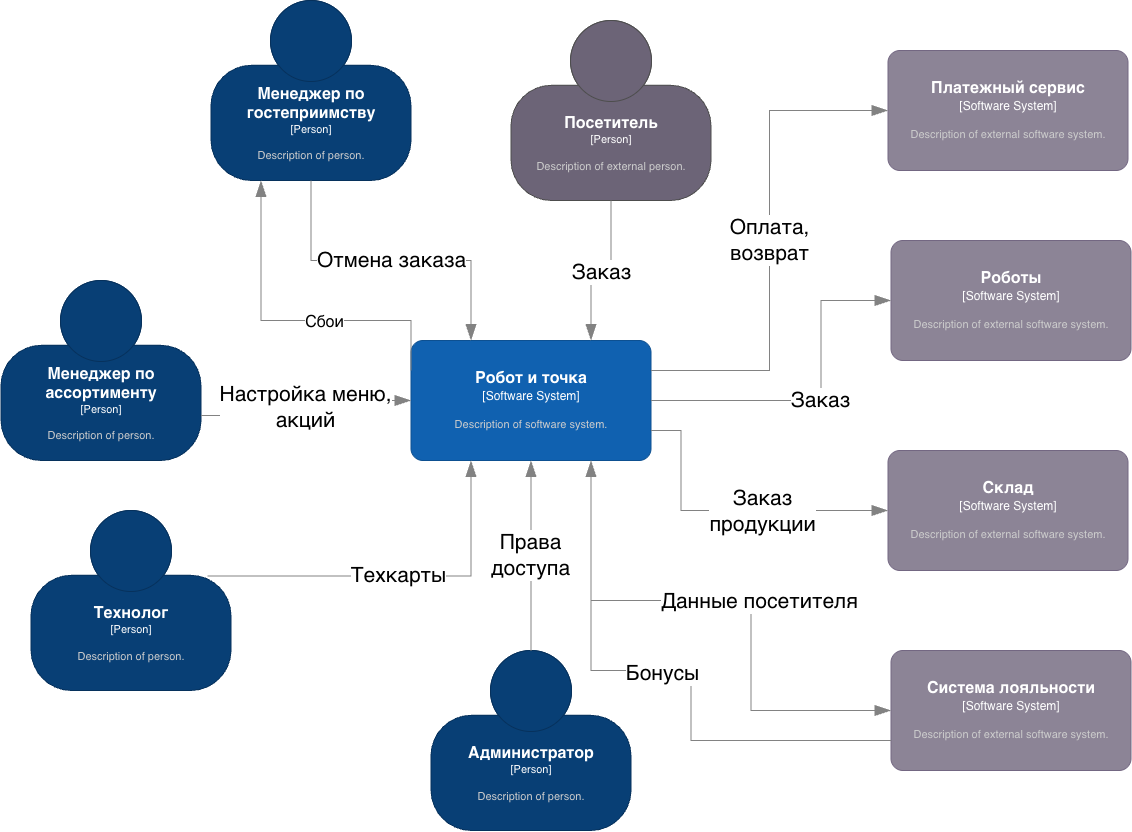

The diagram above was exported from draw.io. Its source (the exported page's mxGraphModel, read from the mxfile embedded in the PNG):
<mxGraphModel dx="2072" dy="2038" grid="1" gridSize="10" guides="1" tooltips="1" connect="1" arrows="1" fold="1" page="1" pageScale="1" pageWidth="827" pageHeight="1169" math="0" shadow="0">
  <root>
    <mxCell id="0" />
    <mxCell id="1" parent="0" />
    <object placeholders="1" c4Name="Робот и точка" c4Type="Software System" c4Description="Description of software system." label="&lt;font style=&quot;font-size: 16px&quot;&gt;&lt;b&gt;%c4Name%&lt;/b&gt;&lt;/font&gt;&lt;div&gt;[%c4Type%]&lt;/div&gt;&lt;br&gt;&lt;div&gt;&lt;font style=&quot;font-size: 11px&quot;&gt;&lt;font color=&quot;#cccccc&quot;&gt;%c4Description%&lt;/font&gt;&lt;/div&gt;" id="qW2ap8QomAQOFlGT1WPV-1">
      <mxCell parent="1" style="rounded=1;whiteSpace=wrap;html=1;labelBackgroundColor=none;fillColor=#1061B0;fontColor=#ffffff;align=center;arcSize=10;strokeColor=#0D5091;metaEdit=1;resizable=0;points=[[0.25,0,0],[0.5,0,0],[0.75,0,0],[1,0.25,0],[1,0.5,0],[1,0.75,0],[0.75,1,0],[0.5,1,0],[0.25,1,0],[0,0.75,0],[0,0.5,0],[0,0.25,0]];" vertex="1">
        <mxGeometry height="120" width="240" x="350" y="330" as="geometry" />
      </mxCell>
    </object>
    <object placeholders="1" c4Name="Менеджер по гостеприимству" c4Type="Person" c4Description="Description of person." label="&lt;font style=&quot;font-size: 16px&quot;&gt;&lt;b&gt;%c4Name%&lt;/b&gt;&lt;/font&gt;&lt;div&gt;[%c4Type%]&lt;/div&gt;&lt;br&gt;&lt;div&gt;&lt;font style=&quot;font-size: 11px&quot;&gt;&lt;font color=&quot;#cccccc&quot;&gt;%c4Description%&lt;/font&gt;&lt;/div&gt;" id="qW2ap8QomAQOFlGT1WPV-2">
      <mxCell parent="1" style="html=1;fontSize=11;dashed=0;whiteSpace=wrap;fillColor=#083F75;strokeColor=#06315C;fontColor=#ffffff;shape=mxgraph.c4.person2;align=center;metaEdit=1;points=[[0.5,0,0],[1,0.5,0],[1,0.75,0],[0.75,1,0],[0.5,1,0],[0.25,1,0],[0,0.75,0],[0,0.5,0]];resizable=0;" vertex="1">
        <mxGeometry height="180" width="200" x="150" y="-10" as="geometry" />
      </mxCell>
    </object>
    <object placeholders="1" c4Name="Посетитель" c4Type="Person" c4Description="Description of external person." label="&lt;font style=&quot;font-size: 16px&quot;&gt;&lt;b&gt;%c4Name%&lt;/b&gt;&lt;/font&gt;&lt;div&gt;[%c4Type%]&lt;/div&gt;&lt;br&gt;&lt;div&gt;&lt;font style=&quot;font-size: 11px&quot;&gt;&lt;font color=&quot;#cccccc&quot;&gt;%c4Description%&lt;/font&gt;&lt;/div&gt;" id="qW2ap8QomAQOFlGT1WPV-3">
      <mxCell parent="1" style="html=1;fontSize=11;dashed=0;whiteSpace=wrap;fillColor=#6C6477;strokeColor=#4D4D4D;fontColor=#ffffff;shape=mxgraph.c4.person2;align=center;metaEdit=1;points=[[0.5,0,0],[1,0.5,0],[1,0.75,0],[0.75,1,0],[0.5,1,0],[0.25,1,0],[0,0.75,0],[0,0.5,0]];resizable=0;" vertex="1">
        <mxGeometry height="180" width="200" x="450" y="10" as="geometry" />
      </mxCell>
    </object>
    <object placeholders="1" c4Name="Менеджер по ассортименту" c4Type="Person" c4Description="Description of person." label="&lt;font style=&quot;font-size: 16px&quot;&gt;&lt;b&gt;%c4Name%&lt;/b&gt;&lt;/font&gt;&lt;div&gt;[%c4Type%]&lt;/div&gt;&lt;br&gt;&lt;div&gt;&lt;font style=&quot;font-size: 11px&quot;&gt;&lt;font color=&quot;#cccccc&quot;&gt;%c4Description%&lt;/font&gt;&lt;/div&gt;" id="qW2ap8QomAQOFlGT1WPV-4">
      <mxCell parent="1" style="html=1;fontSize=11;dashed=0;whiteSpace=wrap;fillColor=#083F75;strokeColor=#06315C;fontColor=#ffffff;shape=mxgraph.c4.person2;align=center;metaEdit=1;points=[[0.5,0,0],[1,0.5,0],[1,0.75,0],[0.75,1,0],[0.5,1,0],[0.25,1,0],[0,0.75,0],[0,0.5,0]];resizable=0;" vertex="1">
        <mxGeometry height="180" width="200" x="-60" y="270" as="geometry" />
      </mxCell>
    </object>
    <object placeholders="1" c4Name="Технолог" c4Type="Person" c4Description="Description of person." label="&lt;font style=&quot;font-size: 16px&quot;&gt;&lt;b&gt;%c4Name%&lt;/b&gt;&lt;/font&gt;&lt;div&gt;[%c4Type%]&lt;/div&gt;&lt;br&gt;&lt;div&gt;&lt;font style=&quot;font-size: 11px&quot;&gt;&lt;font color=&quot;#cccccc&quot;&gt;%c4Description%&lt;/font&gt;&lt;/div&gt;" id="qW2ap8QomAQOFlGT1WPV-5">
      <mxCell parent="1" style="html=1;fontSize=11;dashed=0;whiteSpace=wrap;fillColor=#083F75;strokeColor=#06315C;fontColor=#ffffff;shape=mxgraph.c4.person2;align=center;metaEdit=1;points=[[0.5,0,0],[1,0.5,0],[1,0.75,0],[0.75,1,0],[0.5,1,0],[0.25,1,0],[0,0.75,0],[0,0.5,0]];resizable=0;" vertex="1">
        <mxGeometry height="180" width="200" x="-30" y="500" as="geometry" />
      </mxCell>
    </object>
    <object placeholders="1" c4Name="Администратор" c4Type="Person" c4Description="Description of person." label="&lt;font style=&quot;font-size: 16px&quot;&gt;&lt;b&gt;%c4Name%&lt;/b&gt;&lt;/font&gt;&lt;div&gt;[%c4Type%]&lt;/div&gt;&lt;br&gt;&lt;div&gt;&lt;font style=&quot;font-size: 11px&quot;&gt;&lt;font color=&quot;#cccccc&quot;&gt;%c4Description%&lt;/font&gt;&lt;/div&gt;" id="qW2ap8QomAQOFlGT1WPV-6">
      <mxCell parent="1" style="html=1;fontSize=11;dashed=0;whiteSpace=wrap;fillColor=#083F75;strokeColor=#06315C;fontColor=#ffffff;shape=mxgraph.c4.person2;align=center;metaEdit=1;points=[[0.5,0,0],[1,0.5,0],[1,0.75,0],[0.75,1,0],[0.5,1,0],[0.25,1,0],[0,0.75,0],[0,0.5,0]];resizable=0;" vertex="1">
        <mxGeometry height="180" width="200" x="370" y="640" as="geometry" />
      </mxCell>
    </object>
    <object placeholders="1" c4Name="Платежный сервис" c4Type="Software System" c4Description="Description of external software system." label="&lt;font style=&quot;font-size: 16px&quot;&gt;&lt;b&gt;%c4Name%&lt;/b&gt;&lt;/font&gt;&lt;div&gt;[%c4Type%]&lt;/div&gt;&lt;br&gt;&lt;div&gt;&lt;font style=&quot;font-size: 11px&quot;&gt;&lt;font color=&quot;#cccccc&quot;&gt;%c4Description%&lt;/font&gt;&lt;/div&gt;" id="qW2ap8QomAQOFlGT1WPV-7">
      <mxCell parent="1" style="rounded=1;whiteSpace=wrap;html=1;labelBackgroundColor=none;fillColor=#8C8496;fontColor=#ffffff;align=center;arcSize=10;strokeColor=#736782;metaEdit=1;resizable=0;points=[[0.25,0,0],[0.5,0,0],[0.75,0,0],[1,0.25,0],[1,0.5,0],[1,0.75,0],[0.75,1,0],[0.5,1,0],[0.25,1,0],[0,0.75,0],[0,0.5,0],[0,0.25,0]];" vertex="1">
        <mxGeometry height="120" width="240" x="827" y="40" as="geometry" />
      </mxCell>
    </object>
    <object placeholders="1" c4Name="Роботы" c4Type="Software System" c4Description="Description of external software system." label="&lt;font style=&quot;font-size: 16px&quot;&gt;&lt;b&gt;%c4Name%&lt;/b&gt;&lt;/font&gt;&lt;div&gt;[%c4Type%]&lt;/div&gt;&lt;br&gt;&lt;div&gt;&lt;font style=&quot;font-size: 11px&quot;&gt;&lt;font color=&quot;#cccccc&quot;&gt;%c4Description%&lt;/font&gt;&lt;/div&gt;" id="qW2ap8QomAQOFlGT1WPV-8">
      <mxCell parent="1" style="rounded=1;whiteSpace=wrap;html=1;labelBackgroundColor=none;fillColor=#8C8496;fontColor=#ffffff;align=center;arcSize=10;strokeColor=#736782;metaEdit=1;resizable=0;points=[[0.25,0,0],[0.5,0,0],[0.75,0,0],[1,0.25,0],[1,0.5,0],[1,0.75,0],[0.75,1,0],[0.5,1,0],[0.25,1,0],[0,0.75,0],[0,0.5,0],[0,0.25,0]];" vertex="1">
        <mxGeometry height="120" width="240" x="830" y="230" as="geometry" />
      </mxCell>
    </object>
    <object placeholders="1" c4Name="Склад" c4Type="Software System" c4Description="Description of external software system." label="&lt;font style=&quot;font-size: 16px&quot;&gt;&lt;b&gt;%c4Name%&lt;/b&gt;&lt;/font&gt;&lt;div&gt;[%c4Type%]&lt;/div&gt;&lt;br&gt;&lt;div&gt;&lt;font style=&quot;font-size: 11px&quot;&gt;&lt;font color=&quot;#cccccc&quot;&gt;%c4Description%&lt;/font&gt;&lt;/div&gt;" id="qW2ap8QomAQOFlGT1WPV-9">
      <mxCell parent="1" style="rounded=1;whiteSpace=wrap;html=1;labelBackgroundColor=none;fillColor=#8C8496;fontColor=#ffffff;align=center;arcSize=10;strokeColor=#736782;metaEdit=1;resizable=0;points=[[0.25,0,0],[0.5,0,0],[0.75,0,0],[1,0.25,0],[1,0.5,0],[1,0.75,0],[0.75,1,0],[0.5,1,0],[0.25,1,0],[0,0.75,0],[0,0.5,0],[0,0.25,0]];" vertex="1">
        <mxGeometry height="120" width="240" x="827" y="440" as="geometry" />
      </mxCell>
    </object>
    <object placeholders="1" c4Name="Система лояльности" c4Type="Software System" c4Description="Description of external software system." label="&lt;font style=&quot;font-size: 16px&quot;&gt;&lt;b&gt;%c4Name%&lt;/b&gt;&lt;/font&gt;&lt;div&gt;[%c4Type%]&lt;/div&gt;&lt;br&gt;&lt;div&gt;&lt;font style=&quot;font-size: 11px&quot;&gt;&lt;font color=&quot;#cccccc&quot;&gt;%c4Description%&lt;/font&gt;&lt;/div&gt;" id="qW2ap8QomAQOFlGT1WPV-10">
      <mxCell parent="1" style="rounded=1;whiteSpace=wrap;html=1;labelBackgroundColor=none;fillColor=#8C8496;fontColor=#ffffff;align=center;arcSize=10;strokeColor=#736782;metaEdit=1;resizable=0;points=[[0.25,0,0],[0.5,0,0],[0.75,0,0],[1,0.25,0],[1,0.5,0],[1,0.75,0],[0.75,1,0],[0.5,1,0],[0.25,1,0],[0,0.75,0],[0,0.5,0],[0,0.25,0]];" vertex="1">
        <mxGeometry height="120" width="240" x="830" y="640" as="geometry" />
      </mxCell>
    </object>
    <object placeholders="1" c4Type="Relationship" id="qW2ap8QomAQOFlGT1WPV-11">
      <mxCell edge="1" parent="1" source="qW2ap8QomAQOFlGT1WPV-3" style="endArrow=blockThin;html=1;fontSize=10;fontColor=#404040;strokeWidth=1;endFill=1;strokeColor=#828282;elbow=vertical;metaEdit=1;endSize=14;startSize=16;jumpStyle=arc;jumpSize=16;rounded=0;edgeStyle=orthogonalEdgeStyle;exitX=0.5;exitY=1;exitDx=0;exitDy=0;exitPerimeter=0;entryX=0.75;entryY=0;entryDx=0;entryDy=0;entryPerimeter=0;" target="qW2ap8QomAQOFlGT1WPV-1">
        <mxGeometry relative="1" width="240" as="geometry">
          <mxPoint x="290" y="400" as="sourcePoint" />
          <mxPoint x="530" y="400" as="targetPoint" />
        </mxGeometry>
      </mxCell>
    </object>
    <mxCell id="qW2ap8QomAQOFlGT1WPV-12" connectable="0" parent="qW2ap8QomAQOFlGT1WPV-11" style="edgeLabel;html=1;align=center;verticalAlign=middle;resizable=0;points=[];fontSize=21;" value="Заказ" vertex="1">
      <mxGeometry relative="1" x="0.0036" y="1" as="geometry">
        <mxPoint as="offset" />
      </mxGeometry>
    </mxCell>
    <object placeholders="1" c4Type="Relationship" id="qW2ap8QomAQOFlGT1WPV-14">
      <mxCell edge="1" parent="1" source="qW2ap8QomAQOFlGT1WPV-2" style="endArrow=blockThin;html=1;fontSize=10;fontColor=#404040;strokeWidth=1;endFill=1;strokeColor=#828282;elbow=vertical;metaEdit=1;endSize=14;startSize=16;jumpStyle=arc;jumpSize=16;rounded=0;edgeStyle=orthogonalEdgeStyle;exitX=0.5;exitY=1;exitDx=0;exitDy=0;exitPerimeter=0;entryX=0.25;entryY=0;entryDx=0;entryDy=0;entryPerimeter=0;" target="qW2ap8QomAQOFlGT1WPV-1">
        <mxGeometry relative="1" width="240" as="geometry">
          <mxPoint x="660" y="310" as="sourcePoint" />
          <mxPoint x="640" y="450" as="targetPoint" />
        </mxGeometry>
      </mxCell>
    </object>
    <mxCell id="qW2ap8QomAQOFlGT1WPV-15" connectable="0" parent="qW2ap8QomAQOFlGT1WPV-14" style="edgeLabel;html=1;align=center;verticalAlign=middle;resizable=0;points=[];fontSize=21;" value="Отмена заказа" vertex="1">
      <mxGeometry relative="1" x="0.0036" y="1" as="geometry">
        <mxPoint as="offset" />
      </mxGeometry>
    </mxCell>
    <object placeholders="1" c4Type="Relationship" id="qW2ap8QomAQOFlGT1WPV-16">
      <mxCell edge="1" parent="1" source="qW2ap8QomAQOFlGT1WPV-1" style="endArrow=blockThin;html=1;fontSize=10;fontColor=#404040;strokeWidth=1;endFill=1;strokeColor=#828282;elbow=vertical;metaEdit=1;endSize=14;startSize=14;jumpStyle=arc;jumpSize=16;rounded=0;edgeStyle=orthogonalEdgeStyle;exitX=0;exitY=0.25;exitDx=0;exitDy=0;exitPerimeter=0;entryX=0.25;entryY=1;entryDx=0;entryDy=0;entryPerimeter=0;" target="qW2ap8QomAQOFlGT1WPV-2">
        <mxGeometry relative="1" width="240" as="geometry">
          <Array as="points">
            <mxPoint x="350" y="310" />
            <mxPoint x="200" y="310" />
          </Array>
          <mxPoint x="-110" y="120" as="sourcePoint" />
          <mxPoint x="130" y="120" as="targetPoint" />
        </mxGeometry>
      </mxCell>
    </object>
    <mxCell id="qW2ap8QomAQOFlGT1WPV-17" connectable="0" parent="qW2ap8QomAQOFlGT1WPV-16" style="edgeLabel;html=1;align=center;verticalAlign=middle;resizable=0;points=[];fontSize=16;" value="&lt;font&gt;Сбои&lt;/font&gt;" vertex="1">
      <mxGeometry relative="1" x="-0.193" y="1" as="geometry">
        <mxPoint as="offset" />
      </mxGeometry>
    </mxCell>
    <object placeholders="1" c4Type="Relationship" id="qW2ap8QomAQOFlGT1WPV-20">
      <mxCell edge="1" parent="1" source="qW2ap8QomAQOFlGT1WPV-4" style="endArrow=blockThin;html=1;fontSize=10;fontColor=#404040;strokeWidth=1;endFill=1;strokeColor=#828282;elbow=vertical;metaEdit=1;endSize=14;startSize=16;jumpStyle=arc;jumpSize=16;rounded=0;edgeStyle=orthogonalEdgeStyle;exitX=1;exitY=0.75;exitDx=0;exitDy=0;exitPerimeter=0;" target="qW2ap8QomAQOFlGT1WPV-1">
        <mxGeometry relative="1" width="240" as="geometry">
          <mxPoint x="250" y="210" as="sourcePoint" />
          <mxPoint x="410" y="350" as="targetPoint" />
        </mxGeometry>
      </mxCell>
    </object>
    <mxCell id="qW2ap8QomAQOFlGT1WPV-21" connectable="0" parent="qW2ap8QomAQOFlGT1WPV-20" style="edgeLabel;html=1;align=center;verticalAlign=middle;resizable=0;points=[];fontSize=21;" value="Настройка меню, &lt;br&gt;акций" vertex="1">
      <mxGeometry relative="1" x="0.0036" y="1" as="geometry">
        <mxPoint as="offset" />
      </mxGeometry>
    </mxCell>
    <object placeholders="1" c4Type="Relationship" id="qW2ap8QomAQOFlGT1WPV-22">
      <mxCell edge="1" parent="1" source="qW2ap8QomAQOFlGT1WPV-5" style="endArrow=blockThin;html=1;fontSize=10;fontColor=#404040;strokeWidth=1;endFill=1;strokeColor=#828282;elbow=vertical;metaEdit=1;endSize=14;startSize=16;jumpStyle=arc;jumpSize=16;rounded=0;edgeStyle=orthogonalEdgeStyle;exitX=0.883;exitY=0.364;exitDx=0;exitDy=0;exitPerimeter=0;entryX=0.25;entryY=1;entryDx=0;entryDy=0;entryPerimeter=0;" target="qW2ap8QomAQOFlGT1WPV-1">
        <mxGeometry relative="1" width="240" as="geometry">
          <mxPoint x="580" y="260" as="sourcePoint" />
          <mxPoint x="560" y="400" as="targetPoint" />
        </mxGeometry>
      </mxCell>
    </object>
    <mxCell id="qW2ap8QomAQOFlGT1WPV-23" connectable="0" parent="qW2ap8QomAQOFlGT1WPV-22" style="edgeLabel;html=1;align=center;verticalAlign=middle;resizable=0;points=[];fontSize=21;" value="Техкарты" vertex="1">
      <mxGeometry relative="1" x="0.0036" y="1" as="geometry">
        <mxPoint as="offset" />
      </mxGeometry>
    </mxCell>
    <object placeholders="1" c4Type="Relationship" id="qW2ap8QomAQOFlGT1WPV-24">
      <mxCell edge="1" parent="1" source="qW2ap8QomAQOFlGT1WPV-6" style="endArrow=blockThin;html=1;fontSize=10;fontColor=#404040;strokeWidth=1;endFill=1;strokeColor=#828282;elbow=vertical;metaEdit=1;endSize=14;startSize=16;jumpStyle=arc;jumpSize=16;rounded=0;edgeStyle=orthogonalEdgeStyle;exitX=0.5;exitY=0;exitDx=0;exitDy=0;exitPerimeter=0;entryX=0.5;entryY=1;entryDx=0;entryDy=0;entryPerimeter=0;" target="qW2ap8QomAQOFlGT1WPV-1">
        <mxGeometry relative="1" width="240" as="geometry">
          <mxPoint x="590" y="560" as="sourcePoint" />
          <mxPoint x="570" y="700" as="targetPoint" />
        </mxGeometry>
      </mxCell>
    </object>
    <mxCell id="qW2ap8QomAQOFlGT1WPV-25" connectable="0" parent="qW2ap8QomAQOFlGT1WPV-24" style="edgeLabel;html=1;align=center;verticalAlign=middle;resizable=0;points=[];fontSize=21;" value="Права&lt;br&gt;доступа" vertex="1">
      <mxGeometry relative="1" x="0.0036" y="1" as="geometry">
        <mxPoint as="offset" />
      </mxGeometry>
    </mxCell>
    <object placeholders="1" c4Type="Relationship" id="qW2ap8QomAQOFlGT1WPV-26">
      <mxCell edge="1" parent="1" source="qW2ap8QomAQOFlGT1WPV-1" style="endArrow=blockThin;html=1;fontSize=10;fontColor=#404040;strokeWidth=1;endFill=1;strokeColor=#828282;elbow=vertical;metaEdit=1;endSize=14;startSize=16;jumpStyle=arc;jumpSize=16;rounded=0;edgeStyle=orthogonalEdgeStyle;exitX=1;exitY=0.25;exitDx=0;exitDy=0;exitPerimeter=0;entryX=0;entryY=0.5;entryDx=0;entryDy=0;entryPerimeter=0;" target="qW2ap8QomAQOFlGT1WPV-7">
        <mxGeometry relative="1" width="240" as="geometry">
          <mxPoint x="780" y="440" as="sourcePoint" />
          <mxPoint x="760" y="580" as="targetPoint" />
        </mxGeometry>
      </mxCell>
    </object>
    <mxCell id="qW2ap8QomAQOFlGT1WPV-27" connectable="0" parent="qW2ap8QomAQOFlGT1WPV-26" style="edgeLabel;html=1;align=center;verticalAlign=middle;resizable=0;points=[];fontSize=21;" value="Оплата,&lt;br&gt;возврат" vertex="1">
      <mxGeometry relative="1" x="0.0036" y="1" as="geometry">
        <mxPoint as="offset" />
      </mxGeometry>
    </mxCell>
    <object placeholders="1" c4Type="Relationship" id="qW2ap8QomAQOFlGT1WPV-29">
      <mxCell edge="1" parent="1" source="qW2ap8QomAQOFlGT1WPV-1" style="endArrow=blockThin;html=1;fontSize=10;fontColor=#404040;strokeWidth=1;endFill=1;strokeColor=#828282;elbow=vertical;metaEdit=1;endSize=14;startSize=16;jumpStyle=arc;jumpSize=16;rounded=0;edgeStyle=orthogonalEdgeStyle;exitX=1;exitY=0.5;exitDx=0;exitDy=0;exitPerimeter=0;entryX=0;entryY=0.5;entryDx=0;entryDy=0;entryPerimeter=0;" target="qW2ap8QomAQOFlGT1WPV-8">
        <mxGeometry relative="1" width="240" as="geometry">
          <Array as="points">
            <mxPoint x="760" y="390" />
            <mxPoint x="760" y="290" />
          </Array>
          <mxPoint x="710" y="860" as="sourcePoint" />
          <mxPoint x="947" y="600" as="targetPoint" />
        </mxGeometry>
      </mxCell>
    </object>
    <mxCell id="qW2ap8QomAQOFlGT1WPV-30" connectable="0" parent="qW2ap8QomAQOFlGT1WPV-29" style="edgeLabel;html=1;align=center;verticalAlign=middle;resizable=0;points=[];fontSize=21;" value="Заказ" vertex="1">
      <mxGeometry relative="1" x="0.0036" y="1" as="geometry">
        <mxPoint as="offset" />
      </mxGeometry>
    </mxCell>
    <object placeholders="1" c4Type="Relationship" id="qW2ap8QomAQOFlGT1WPV-31">
      <mxCell edge="1" parent="1" source="qW2ap8QomAQOFlGT1WPV-1" style="endArrow=blockThin;html=1;fontSize=10;fontColor=#404040;strokeWidth=1;endFill=1;strokeColor=#828282;elbow=vertical;metaEdit=1;endSize=14;startSize=16;jumpStyle=arc;jumpSize=16;rounded=0;edgeStyle=orthogonalEdgeStyle;exitX=1;exitY=0.75;exitDx=0;exitDy=0;exitPerimeter=0;entryX=0;entryY=0.5;entryDx=0;entryDy=0;entryPerimeter=0;" target="qW2ap8QomAQOFlGT1WPV-9">
        <mxGeometry relative="1" width="240" as="geometry">
          <Array as="points">
            <mxPoint x="620" y="420" />
            <mxPoint x="620" y="500" />
          </Array>
          <mxPoint x="690" y="730" as="sourcePoint" />
          <mxPoint x="930" y="630" as="targetPoint" />
        </mxGeometry>
      </mxCell>
    </object>
    <mxCell id="qW2ap8QomAQOFlGT1WPV-32" connectable="0" parent="qW2ap8QomAQOFlGT1WPV-31" style="edgeLabel;html=1;align=center;verticalAlign=middle;resizable=0;points=[];fontSize=21;" value="Заказ&lt;br&gt;продукции" vertex="1">
      <mxGeometry relative="1" x="0.0036" y="1" as="geometry">
        <mxPoint x="32" y="1" as="offset" />
      </mxGeometry>
    </mxCell>
    <object placeholders="1" c4Type="Relationship" id="qW2ap8QomAQOFlGT1WPV-33">
      <mxCell edge="1" parent="1" source="qW2ap8QomAQOFlGT1WPV-1" style="endArrow=blockThin;html=1;fontSize=10;fontColor=#404040;strokeWidth=1;endFill=1;strokeColor=#828282;elbow=vertical;metaEdit=1;endSize=14;startSize=16;jumpStyle=arc;jumpSize=16;rounded=0;edgeStyle=orthogonalEdgeStyle;exitX=0.75;exitY=1;exitDx=0;exitDy=0;exitPerimeter=0;entryX=0;entryY=0.5;entryDx=0;entryDy=0;entryPerimeter=0;" target="qW2ap8QomAQOFlGT1WPV-10">
        <mxGeometry relative="1" width="240" as="geometry">
          <Array as="points">
            <mxPoint x="530" y="590" />
            <mxPoint x="690" y="590" />
            <mxPoint x="690" y="700" />
          </Array>
          <mxPoint x="660" y="750" as="sourcePoint" />
          <mxPoint x="897" y="830" as="targetPoint" />
        </mxGeometry>
      </mxCell>
    </object>
    <mxCell id="qW2ap8QomAQOFlGT1WPV-34" connectable="0" parent="qW2ap8QomAQOFlGT1WPV-33" style="edgeLabel;html=1;align=center;verticalAlign=middle;resizable=0;points=[];fontSize=21;" value="Данные посетителя" vertex="1">
      <mxGeometry relative="1" x="0.0036" y="1" as="geometry">
        <mxPoint x="32" y="1" as="offset" />
      </mxGeometry>
    </mxCell>
    <object placeholders="1" c4Type="Relationship" id="qW2ap8QomAQOFlGT1WPV-35">
      <mxCell edge="1" parent="1" source="qW2ap8QomAQOFlGT1WPV-10" style="endArrow=blockThin;html=1;fontSize=10;fontColor=#404040;strokeWidth=1;endFill=1;strokeColor=#828282;elbow=vertical;metaEdit=1;endSize=14;startSize=16;jumpStyle=arc;jumpSize=16;rounded=0;edgeStyle=orthogonalEdgeStyle;exitX=0;exitY=0.75;exitDx=0;exitDy=0;exitPerimeter=0;entryX=0.75;entryY=1;entryDx=0;entryDy=0;entryPerimeter=0;" target="qW2ap8QomAQOFlGT1WPV-1">
        <mxGeometry relative="1" width="240" as="geometry">
          <Array as="points">
            <mxPoint x="630" y="730" />
            <mxPoint x="630" y="660" />
            <mxPoint x="530" y="660" />
          </Array>
          <mxPoint x="690" y="760" as="sourcePoint" />
          <mxPoint x="927" y="840" as="targetPoint" />
        </mxGeometry>
      </mxCell>
    </object>
    <mxCell id="qW2ap8QomAQOFlGT1WPV-36" connectable="0" parent="qW2ap8QomAQOFlGT1WPV-35" style="edgeLabel;html=1;align=center;verticalAlign=middle;resizable=0;points=[];fontSize=21;" value="Бонусы" vertex="1">
      <mxGeometry relative="1" x="0.0036" y="1" as="geometry">
        <mxPoint x="-9" y="1" as="offset" />
      </mxGeometry>
    </mxCell>
  </root>
</mxGraphModel>